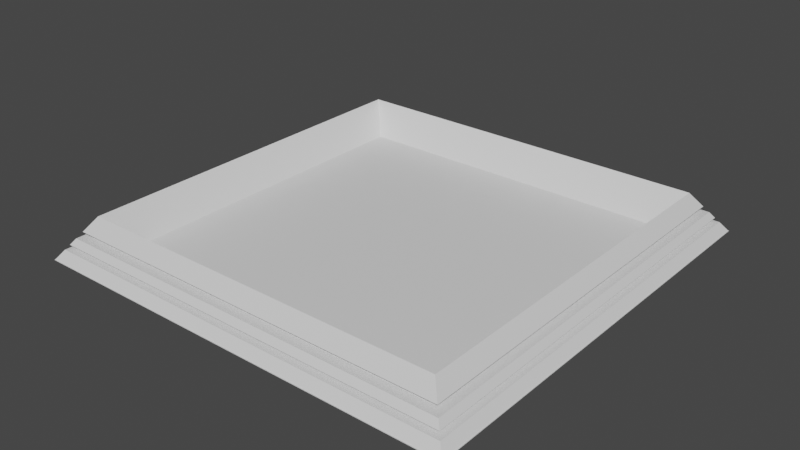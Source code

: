 # Source: tileDown.blend  (saved by Blender 2.81.16; exported with 4.5.12 LTS)
import bpy
from mathutils import Matrix  # noqa: F401  (used for matrix-valued properties, if any)

bpy.ops.wm.read_factory_settings(use_empty=True)
scene = bpy.context.scene
scene.name = 'Scene'

# ---- collections
col_collection = bpy.data.collections.new('Collection'); scene.collection.children.link(col_collection)

# ---- materials (node trees are filled in below, after node groups)
mat_material = bpy.data.materials.new('Material')
mat_material.alpha_threshold = 0.0
mat_material.use_transparent_shadow = False
mat_material.line_color = (0.0, 0.0, 0.0, 1.0)

# ---- material node trees
mat_material.use_nodes = True; mat_material.node_tree.nodes.clear()
_N = mat_material.node_tree.nodes; _L = mat_material.node_tree.links
n0 = _N.new('ShaderNodeOutputMaterial'); n0.name = 'Material Output'; n0.location = (300, 300)
n1 = _N.new('ShaderNodeBsdfPrincipled'); n1.name = 'Principled BSDF'; n1.location = (10, 300)
n1.distribution = 'GGX'
n1.subsurface_method = 'BURLEY'
n1.inputs[2].default_value = 0.4
n1.inputs[3].default_value = 1.45
n1.inputs[27].default_value = (0.0, 0.0, 0.0, 1.0)
n1.inputs[28].default_value = 1.0
_L.new(n1.outputs[0], n0.inputs[0])
n0.is_active_output = True

# ---- world
world_world = bpy.data.worlds.new('World'); scene.world = world_world
world_world.use_nodes = True; world_world.node_tree.nodes.clear()
_N = world_world.node_tree.nodes; _L = world_world.node_tree.links
n0 = _N.new('ShaderNodeOutputWorld'); n0.name = 'World Output'; n0.location = (300, 300)
n1 = _N.new('ShaderNodeBackground'); n1.name = 'Background'; n1.location = (10, 300)
n1.inputs[0].default_value = (0.05088, 0.05088, 0.05088, 1.0)
_L.new(n1.outputs[0], n0.inputs[0])
n0.is_active_output = True
world_world.color = (0.05088, 0.05088, 0.05088)
world_world.use_sun_shadow = False
world_world.sun_shadow_jitter_overblur = 0.0

# ---- meshes
me_cube = bpy.data.meshes.new('Cube')
me_cube.from_pydata([(0.6445, 0.6445, -0.09695), (0.6445, 0.6445, -0.09518), (0.6445, -0.6445, -0.09695), (0.6445, -0.6445, -0.09518), (-0.6445, 0.6445, -0.09695), (-0.6445, 0.6445, -0.09518), (-0.6445, -0.6445, -0.09695), (-0.6445, -0.6445, -0.09518), (0.5549, -0.5549, 0.02565), (-0.5549, -0.5549, 0.02565), (0.5549, 0.5549, 0.02565), (-0.5549, 0.5549, 0.02565), (-0.5997, -0.5997, -0.03565), (-0.5997, 0.5997, -0.03565), (0.5997, 0.5997, -0.03565), (0.5997, -0.5997, -0.03565), (-0.5997, -0.5997, -0.03565), (-0.5997, 0.5997, -0.03565), (0.5997, 0.5997, -0.03565), (0.5997, -0.5997, -0.03565), (-0.5862, -0.5862, -0.01721), (0.5862, 0.5862, -0.01721), (-0.5862, 0.5862, -0.01721), (0.5862, -0.5862, -0.01721), (-0.6128, 0.6128, -0.05359), (0.6128, -0.6128, -0.05359), (-0.6128, -0.6128, -0.05359), (0.6128, 0.6128, -0.05359), (-0.6229, 0.6229, -0.0674), (0.6229, -0.6229, -0.0674), (-0.6229, -0.6229, -0.0674), (0.6229, 0.6229, -0.0674), (-0.5564, 0.5564, -0.01854), (-0.5692, 0.5692, -0.03604), (0.5564, -0.5564, -0.01854), (0.5692, -0.5692, -0.03604), (-0.5692, -0.5692, -0.03604), (0.5692, 0.5692, -0.03604), (-0.5564, -0.5564, -0.01854), (0.5564, 0.5564, -0.01854), (-0.5913, -0.5913, -0.06618), (-0.5817, -0.5817, -0.05307), (0.5913, 0.5913, -0.06618), (0.5817, 0.5817, -0.05307), (-0.5817, 0.5817, -0.05307), (0.5817, -0.5817, -0.05307), (-0.5913, 0.5913, -0.06618), (0.5913, -0.5913, -0.06618), (0.4991, -0.4991, -0.07315), (-0.4991, -0.4991, -0.07315), (0.4991, 0.4991, -0.07315), (-0.4991, 0.4991, -0.07315)], [], [(22, 20, 9, 11), (3, 2, 6, 7), (7, 6, 4, 5), (5, 1, 3, 7), (1, 0, 2, 3), (5, 4, 0, 1), (11, 9, 49, 51), (23, 21, 10, 8), (21, 22, 11, 10), (20, 23, 8, 9), (26, 25, 15, 12), (27, 24, 13, 14), (25, 27, 14, 15), (24, 26, 12, 13), (13, 12, 16, 17), (14, 13, 17, 18), (15, 14, 18, 19), (12, 15, 19, 16), (26, 24, 44, 41), (23, 20, 38, 34), (14, 13, 33, 37), (12, 15, 35, 36), (28, 30, 40, 46), (25, 26, 41, 45), (29, 31, 42, 47), (20, 22, 32, 38), (6, 2, 29, 30), (0, 4, 28, 31), (2, 0, 31, 29), (4, 6, 30, 28), (36, 35, 34, 38), (37, 33, 32, 39), (35, 37, 39, 34), (33, 36, 38, 32), (46, 40, 41, 44), (47, 42, 43, 45), (42, 46, 44, 43), (40, 47, 45, 41), (15, 14, 37, 35), (22, 21, 39, 32), (30, 29, 47, 40), (27, 25, 45, 43), (13, 12, 36, 33), (21, 23, 34, 39), (31, 28, 46, 42), (24, 27, 43, 44), (50, 51, 49, 48), (9, 8, 48, 49), (10, 11, 51, 50), (8, 10, 50, 48)])
_uv = me_cube.uv_layers.new(name='UVMap')
_uv.uv.foreach_set('vector', [0.625, 0.25, 0.625, 0.0, 0.625, 0.0, 0.625, 0.25, 0.375, 0.75, 0.625, 0.75, 0.625, 1.0, 0.375, 1.0, 0.375, 0.0, 0.625, 0.0, 0.625, 0.25, 0.375, 0.25, 0.125, 0.5, 0.375, 0.5, 0.375, 0.75, 0.125, 0.75, 0.375, 0.5, 0.625, 0.5, 0.625, 0.75, 0.375, 0.75, 0.375, 0.25, 0.625, 0.25, 0.625, 0.5, 0.375, 0.5, 0.625, 0.25, 0.625, 0.0, 0.625, 0.0, 0.625, 0.25, 0.625, 0.75, 0.625, 0.5, 0.625, 0.5, 0.625, 0.75, 0.625, 0.5, 0.625, 0.25, 0.625, 0.25, 0.625, 0.5, 0.625, 1.0, 0.625, 0.75, 0.625, 0.75, 0.625, 1.0, 0.625, 1.0, 0.625, 0.75, 0.625, 0.75, 0.625, 1.0, 0.625, 0.5, 0.625, 0.25, 0.625, 0.25, 0.625, 0.5, 0.625, 0.75, 0.625, 0.5, 0.625, 0.5, 0.625, 0.75, 0.625, 0.25, 0.625, 0.0, 0.625, 0.0, 0.625, 0.25, 0.625, 0.25, 0.625, 0.0, 0.625, 0.0, 0.625, 0.25, 0.625, 0.5, 0.625, 0.25, 0.625, 0.25, 0.625, 0.5, 0.625, 0.75, 0.625, 0.5, 0.625, 0.5, 0.625, 0.75, 0.625, 1.0, 0.625, 0.75, 0.625, 0.75, 0.625, 1.0, 0.625, 0.0, 0.625, 0.25, 0.625, 0.25, 0.625, 0.0, 0.625, 0.75, 0.625, 1.0, 0.625, 1.0, 0.625, 0.75, 0.625, 0.5, 0.625, 0.25, 0.625, 0.25, 0.625, 0.5, 0.625, 1.0, 0.625, 0.75, 0.625, 0.75, 0.625, 1.0, 0.625, 0.25, 0.625, 0.0, 0.625, 0.0, 0.625, 0.25, 0.625, 0.75, 0.625, 1.0, 0.625, 1.0, 0.625, 0.75, 0.625, 0.75, 0.625, 0.5, 0.625, 0.5, 0.625, 0.75, 0.625, 0.0, 0.625, 0.25, 0.625, 0.25, 0.625, 0.0, 0.625, 1.0, 0.625, 0.75, 0.625, 0.75, 0.625, 1.0, 0.625, 0.5, 0.625, 0.25, 0.625, 0.25, 0.625, 0.5, 0.625, 0.75, 0.625, 0.5, 0.625, 0.5, 0.625, 0.75, 0.625, 0.25, 0.625, 0.0, 0.625, 0.0, 0.625, 0.25, 0.625, 1.0, 0.625, 0.75, 0.625, 0.75, 0.625, 1.0, 0.625, 0.5, 0.625, 0.25, 0.625, 0.25, 0.625, 0.5, 0.625, 0.75, 0.625, 0.5, 0.625, 0.5, 0.625, 0.75, 0.625, 0.25, 0.625, 0.0, 0.625, 0.0, 0.625, 0.25, 0.625, 0.25, 0.625, 0.0, 0.625, 0.0, 0.625, 0.25, 0.625, 0.75, 0.625, 0.5, 0.625, 0.5, 0.625, 0.75, 0.625, 0.5, 0.625, 0.25, 0.625, 0.25, 0.625, 0.5, 0.625, 1.0, 0.625, 0.75, 0.625, 0.75, 0.625, 1.0, 0.625, 0.75, 0.625, 0.5, 0.625, 0.5, 0.625, 0.75, 0.625, 0.25, 0.625, 0.5, 0.625, 0.5, 0.625, 0.25, 0.625, 1.0, 0.625, 0.75, 0.625, 0.75, 0.625, 1.0, 0.625, 0.5, 0.625, 0.75, 0.625, 0.75, 0.625, 0.5, 0.625, 0.25, 0.625, 0.0, 0.625, 0.0, 0.625, 0.25, 0.625, 0.5, 0.625, 0.75, 0.625, 0.75, 0.625, 0.5, 0.625, 0.5, 0.625, 0.25, 0.625, 0.25, 0.625, 0.5, 0.625, 0.25, 0.625, 0.5, 0.625, 0.5, 0.625, 0.25, 0.625, 0.5, 0.875, 0.5, 0.875, 0.75, 0.625, 0.75, 0.625, 1.0, 0.625, 0.75, 0.625, 0.75, 0.625, 1.0, 0.625, 0.5, 0.625, 0.25, 0.625, 0.25, 0.625, 0.5, 0.625, 0.75, 0.625, 0.5, 0.625, 0.5, 0.625, 0.75])
me_cube.materials.append(mat_material)
me_cube.use_remesh_preserve_volume = False
me_cube.use_remesh_preserve_attributes = False
me_cube.use_mirror_vertex_groups = False
me_cube.update()

# ---- objects
ob_cube = bpy.data.objects.new('Cube', me_cube)

# ---- transforms, parenting, visibility, modifiers, constraints
ob_cube.location = (0.0, 0.0, 0.0)
ob_cube.lock_rotations_4d = False
ob_cube.empty_display_type = 'ARROWS'
ob_cube.lineart.crease_threshold = 0.0

# ---- collection membership
col_collection.objects.link(ob_cube)

# ---- scene / render settings (as saved in the file)
scene.frame_start = 1; scene.frame_end = 250; scene.frame_set(1)
scene.render.engine = 'BLENDER_EEVEE_NEXT'
scene.cycles.use_denoising = False
scene.cycles.samples = 128
scene.cycles.sampling_pattern = 'TABULATED_SOBOL'
scene.cycles.use_adaptive_sampling = False
scene.cycles.use_light_tree = False
scene.view_settings.view_transform = 'Filmic'
bpy.context.view_layer.update()

# ---- added for rendering (the .blend has no active camera and no usable light): camera, sun
cam_auto = bpy.data.cameras.new('AutoCamera')
cam_auto.lens = 50.0
cam_auto.sensor_width = 36.0
cam_auto.clip_end = 1000.0
ob_auto_camera = bpy.data.objects.new('AutoCamera', cam_auto)
scene.collection.objects.link(ob_auto_camera)
ob_auto_camera.location = (1.69049, -2.02859, 1.31675)
ob_auto_camera.rotation_euler = (1.09748, -7.21219e-08, 0.694738)
scene.camera = ob_auto_camera
light_auto_sun = bpy.data.lights.new('AutoSun', 'SUN')
light_auto_sun.energy = 3.0
light_auto_sun.angle = 0.0523599
ob_auto_sun = bpy.data.objects.new('AutoSun', light_auto_sun)
scene.collection.objects.link(ob_auto_sun)
ob_auto_sun.rotation_euler = (0.872665, 0.174533, 0.523599)
bpy.context.view_layer.update()

